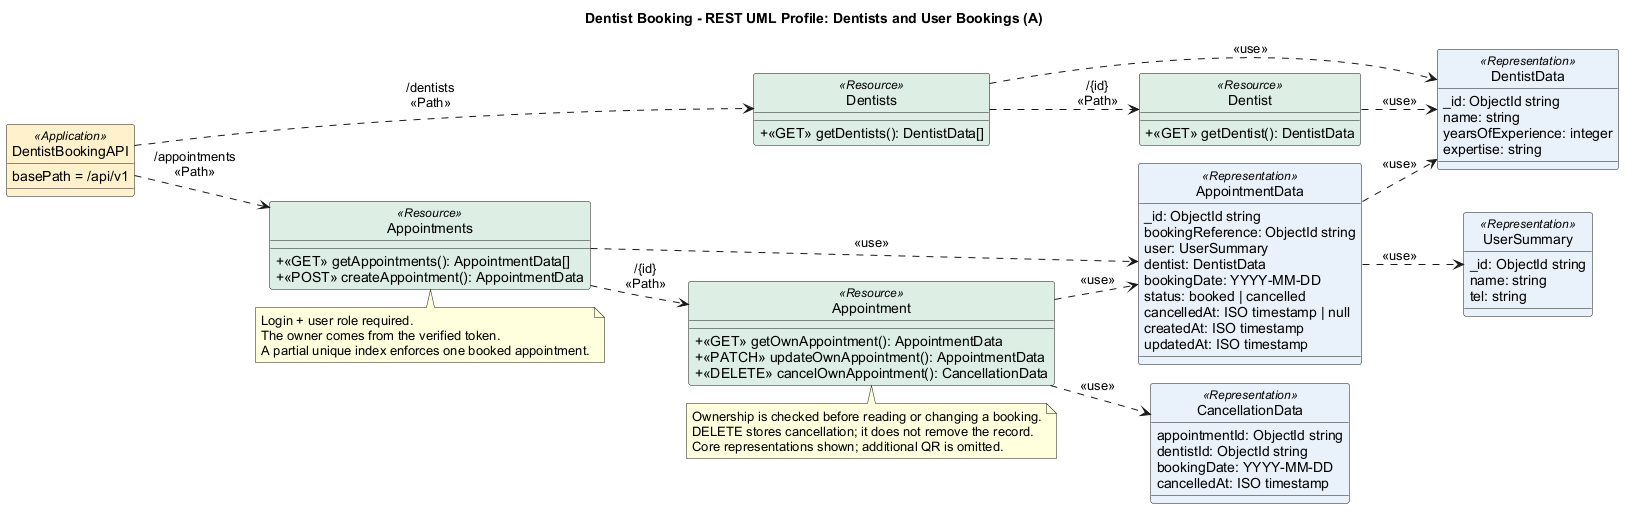

The diagram above was rendered by PlantUML. Its source (embedded in the PNG):
@startuml
!pragma layout smetana
left to right direction
skinparam shadowing false
skinparam defaultFontName Arial
skinparam classAttributeIconSize 0
skinparam classBackgroundColor<<Application>> #FFF1CB
skinparam classBackgroundColor<<Resource>> #DDEEE5
skinparam classBackgroundColor<<Representation>> #E9F1FA
hide circle
title Dentist Booking - REST UML Profile: Dentists and User Bookings (A)

class DentistBookingAPI <<Application>> {
  basePath = /api/v1
}

class Dentists <<Resource>> {
  +<<GET>> getDentists(): DentistData[]
}
class Dentist <<Resource>> {
  +<<GET>> getDentist(): DentistData
}
class Appointments <<Resource>> {
  +<<GET>> getAppointments(): AppointmentData[]
  +<<POST>> createAppointment(): AppointmentData
}
class Appointment <<Resource>> {
  +<<GET>> getOwnAppointment(): AppointmentData
  +<<PATCH>> updateOwnAppointment(): AppointmentData
  +<<DELETE>> cancelOwnAppointment(): CancellationData
}

class DentistData <<Representation>> {
  _id: ObjectId string
  name: string
  yearsOfExperience: integer
  expertise: string
}
class UserSummary <<Representation>> {
  _id: ObjectId string
  name: string
  tel: string
}
class AppointmentData <<Representation>> {
  _id: ObjectId string
  bookingReference: ObjectId string
  user: UserSummary
  dentist: DentistData
  bookingDate: YYYY-MM-DD
  status: booked | cancelled
  cancelledAt: ISO timestamp | null
  createdAt: ISO timestamp
  updatedAt: ISO timestamp
}
class CancellationData <<Representation>> {
  appointmentId: ObjectId string
  dentistId: ObjectId string
  bookingDate: YYYY-MM-DD
  cancelledAt: ISO timestamp
}

DentistBookingAPI ..> Dentists : /dentists\n<<Path>>
Dentists ..> Dentist : /{id}\n<<Path>>
Dentists ..> DentistData : <<use>>
Dentist ..> DentistData : <<use>>
DentistBookingAPI ..> Appointments : /appointments\n<<Path>>
Appointments ..> Appointment : /{id}\n<<Path>>
Appointments ..> AppointmentData : <<use>>
Appointment ..> AppointmentData : <<use>>
Appointment ..> CancellationData : <<use>>
AppointmentData ..> UserSummary : <<use>>
AppointmentData ..> DentistData : <<use>>

note bottom of Appointments
  Login + user role required.
  The owner comes from the verified token.
  A partial unique index enforces one booked appointment.
end note
note bottom of Appointment
  Ownership is checked before reading or changing a booking.
  DELETE stores cancellation; it does not remove the record.
  Core representations shown; additional QR is omitted.
end note
@enduml